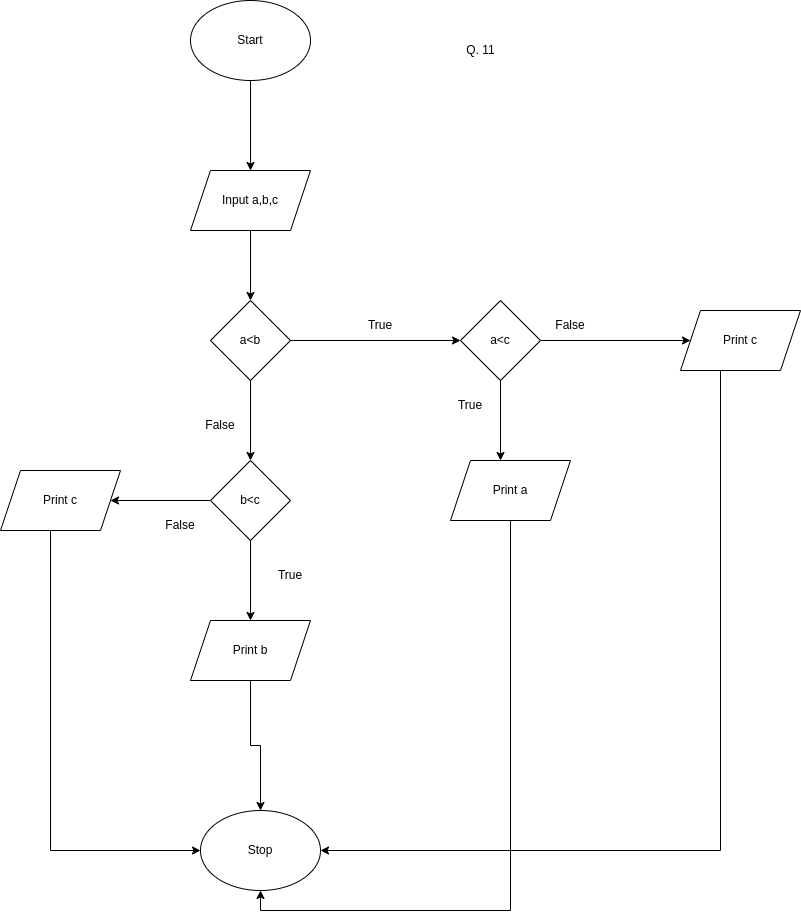

The diagram above was exported from draw.io. Its source (the exported page's mxGraphModel, read from the mxfile embedded in the PNG):
<mxGraphModel dx="868" dy="557" grid="1" gridSize="10" guides="1" tooltips="1" connect="1" arrows="1" fold="1" page="1" pageScale="1" pageWidth="850" pageHeight="1100" math="0" shadow="0">
  <root>
    <mxCell id="0" />
    <mxCell id="1" parent="0" />
    <mxCell id="yH6WmrOc3b2U1jpeqVIG-3" value="" style="edgeStyle=orthogonalEdgeStyle;rounded=0;orthogonalLoop=1;jettySize=auto;html=1;" parent="1" source="yH6WmrOc3b2U1jpeqVIG-1" target="yH6WmrOc3b2U1jpeqVIG-2" edge="1">
      <mxGeometry relative="1" as="geometry" />
    </mxCell>
    <mxCell id="yH6WmrOc3b2U1jpeqVIG-1" value="&lt;div&gt;Start&lt;/div&gt;" style="ellipse;whiteSpace=wrap;html=1;" parent="1" vertex="1">
      <mxGeometry x="370" y="30" width="120" height="80" as="geometry" />
    </mxCell>
    <mxCell id="yH6WmrOc3b2U1jpeqVIG-5" value="" style="edgeStyle=orthogonalEdgeStyle;rounded=0;orthogonalLoop=1;jettySize=auto;html=1;" parent="1" source="yH6WmrOc3b2U1jpeqVIG-2" target="yH6WmrOc3b2U1jpeqVIG-4" edge="1">
      <mxGeometry relative="1" as="geometry" />
    </mxCell>
    <mxCell id="yH6WmrOc3b2U1jpeqVIG-2" value="Input a,b,c" style="shape=parallelogram;perimeter=parallelogramPerimeter;whiteSpace=wrap;html=1;fixedSize=1;" parent="1" vertex="1">
      <mxGeometry x="370" y="200" width="120" height="60" as="geometry" />
    </mxCell>
    <mxCell id="yH6WmrOc3b2U1jpeqVIG-7" value="" style="edgeStyle=orthogonalEdgeStyle;rounded=0;orthogonalLoop=1;jettySize=auto;html=1;" parent="1" source="yH6WmrOc3b2U1jpeqVIG-4" target="yH6WmrOc3b2U1jpeqVIG-6" edge="1">
      <mxGeometry relative="1" as="geometry" />
    </mxCell>
    <mxCell id="yH6WmrOc3b2U1jpeqVIG-11" value="" style="edgeStyle=orthogonalEdgeStyle;rounded=0;orthogonalLoop=1;jettySize=auto;html=1;" parent="1" source="yH6WmrOc3b2U1jpeqVIG-4" target="yH6WmrOc3b2U1jpeqVIG-10" edge="1">
      <mxGeometry relative="1" as="geometry" />
    </mxCell>
    <mxCell id="yH6WmrOc3b2U1jpeqVIG-4" value="a&amp;lt;b" style="rhombus;whiteSpace=wrap;html=1;" parent="1" vertex="1">
      <mxGeometry x="390" y="330" width="80" height="80" as="geometry" />
    </mxCell>
    <mxCell id="yH6WmrOc3b2U1jpeqVIG-9" value="" style="edgeStyle=orthogonalEdgeStyle;rounded=0;orthogonalLoop=1;jettySize=auto;html=1;" parent="1" source="yH6WmrOc3b2U1jpeqVIG-6" edge="1">
      <mxGeometry relative="1" as="geometry">
        <mxPoint x="680" y="490" as="targetPoint" />
      </mxGeometry>
    </mxCell>
    <mxCell id="yH6WmrOc3b2U1jpeqVIG-14" value="" style="edgeStyle=orthogonalEdgeStyle;rounded=0;orthogonalLoop=1;jettySize=auto;html=1;" parent="1" source="yH6WmrOc3b2U1jpeqVIG-6" target="yH6WmrOc3b2U1jpeqVIG-13" edge="1">
      <mxGeometry relative="1" as="geometry" />
    </mxCell>
    <mxCell id="yH6WmrOc3b2U1jpeqVIG-6" value="a&amp;lt;c" style="rhombus;whiteSpace=wrap;html=1;" parent="1" vertex="1">
      <mxGeometry x="640" y="330" width="80" height="80" as="geometry" />
    </mxCell>
    <mxCell id="yH6WmrOc3b2U1jpeqVIG-19" style="edgeStyle=orthogonalEdgeStyle;rounded=0;orthogonalLoop=1;jettySize=auto;html=1;exitX=0;exitY=0.5;exitDx=0;exitDy=0;" parent="1" source="yH6WmrOc3b2U1jpeqVIG-10" target="yH6WmrOc3b2U1jpeqVIG-18" edge="1">
      <mxGeometry relative="1" as="geometry" />
    </mxCell>
    <mxCell id="yH6WmrOc3b2U1jpeqVIG-20" value="" style="edgeStyle=orthogonalEdgeStyle;rounded=0;orthogonalLoop=1;jettySize=auto;html=1;" parent="1" source="yH6WmrOc3b2U1jpeqVIG-10" target="yH6WmrOc3b2U1jpeqVIG-17" edge="1">
      <mxGeometry relative="1" as="geometry" />
    </mxCell>
    <mxCell id="yH6WmrOc3b2U1jpeqVIG-10" value="b&amp;lt;c" style="rhombus;whiteSpace=wrap;html=1;" parent="1" vertex="1">
      <mxGeometry x="390" y="490" width="80" height="80" as="geometry" />
    </mxCell>
    <mxCell id="yH6WmrOc3b2U1jpeqVIG-25" style="edgeStyle=orthogonalEdgeStyle;rounded=0;orthogonalLoop=1;jettySize=auto;html=1;exitX=0.5;exitY=1;exitDx=0;exitDy=0;entryX=0.5;entryY=1;entryDx=0;entryDy=0;" parent="1" source="yH6WmrOc3b2U1jpeqVIG-12" target="yH6WmrOc3b2U1jpeqVIG-21" edge="1">
      <mxGeometry relative="1" as="geometry" />
    </mxCell>
    <mxCell id="yH6WmrOc3b2U1jpeqVIG-12" value="Print a" style="shape=parallelogram;perimeter=parallelogramPerimeter;whiteSpace=wrap;html=1;fixedSize=1;" parent="1" vertex="1">
      <mxGeometry x="630" y="490" width="120" height="60" as="geometry" />
    </mxCell>
    <mxCell id="yH6WmrOc3b2U1jpeqVIG-24" style="edgeStyle=orthogonalEdgeStyle;rounded=0;orthogonalLoop=1;jettySize=auto;html=1;entryX=1;entryY=0.5;entryDx=0;entryDy=0;" parent="1" source="yH6WmrOc3b2U1jpeqVIG-13" target="yH6WmrOc3b2U1jpeqVIG-21" edge="1">
      <mxGeometry relative="1" as="geometry">
        <Array as="points">
          <mxPoint x="900" y="880" />
        </Array>
      </mxGeometry>
    </mxCell>
    <mxCell id="yH6WmrOc3b2U1jpeqVIG-13" value="Print c" style="shape=parallelogram;perimeter=parallelogramPerimeter;whiteSpace=wrap;html=1;fixedSize=1;" parent="1" vertex="1">
      <mxGeometry x="860" y="340" width="120" height="60" as="geometry" />
    </mxCell>
    <mxCell id="yH6WmrOc3b2U1jpeqVIG-23" style="edgeStyle=orthogonalEdgeStyle;rounded=0;orthogonalLoop=1;jettySize=auto;html=1;" parent="1" source="yH6WmrOc3b2U1jpeqVIG-17" target="yH6WmrOc3b2U1jpeqVIG-21" edge="1">
      <mxGeometry relative="1" as="geometry" />
    </mxCell>
    <mxCell id="yH6WmrOc3b2U1jpeqVIG-17" value="Print b" style="shape=parallelogram;perimeter=parallelogramPerimeter;whiteSpace=wrap;html=1;fixedSize=1;" parent="1" vertex="1">
      <mxGeometry x="370" y="650" width="120" height="60" as="geometry" />
    </mxCell>
    <mxCell id="yH6WmrOc3b2U1jpeqVIG-22" style="edgeStyle=orthogonalEdgeStyle;rounded=0;orthogonalLoop=1;jettySize=auto;html=1;entryX=0;entryY=0.5;entryDx=0;entryDy=0;" parent="1" source="yH6WmrOc3b2U1jpeqVIG-18" target="yH6WmrOc3b2U1jpeqVIG-21" edge="1">
      <mxGeometry relative="1" as="geometry">
        <Array as="points">
          <mxPoint x="230" y="880" />
        </Array>
      </mxGeometry>
    </mxCell>
    <mxCell id="yH6WmrOc3b2U1jpeqVIG-18" value="Print c" style="shape=parallelogram;perimeter=parallelogramPerimeter;whiteSpace=wrap;html=1;fixedSize=1;" parent="1" vertex="1">
      <mxGeometry x="180" y="500" width="120" height="60" as="geometry" />
    </mxCell>
    <mxCell id="yH6WmrOc3b2U1jpeqVIG-21" value="Stop" style="ellipse;whiteSpace=wrap;html=1;" parent="1" vertex="1">
      <mxGeometry x="380" y="840" width="120" height="80" as="geometry" />
    </mxCell>
    <mxCell id="yH6WmrOc3b2U1jpeqVIG-26" value="True" style="text;html=1;strokeColor=none;fillColor=none;align=center;verticalAlign=middle;whiteSpace=wrap;rounded=0;" parent="1" vertex="1">
      <mxGeometry x="530" y="340" width="60" height="30" as="geometry" />
    </mxCell>
    <mxCell id="yH6WmrOc3b2U1jpeqVIG-27" value="True" style="text;html=1;strokeColor=none;fillColor=none;align=center;verticalAlign=middle;whiteSpace=wrap;rounded=0;" parent="1" vertex="1">
      <mxGeometry x="620" y="420" width="60" height="30" as="geometry" />
    </mxCell>
    <mxCell id="yH6WmrOc3b2U1jpeqVIG-28" value="False" style="text;html=1;strokeColor=none;fillColor=none;align=center;verticalAlign=middle;whiteSpace=wrap;rounded=0;" parent="1" vertex="1">
      <mxGeometry x="720" y="340" width="60" height="30" as="geometry" />
    </mxCell>
    <mxCell id="yH6WmrOc3b2U1jpeqVIG-29" value="False" style="text;html=1;strokeColor=none;fillColor=none;align=center;verticalAlign=middle;whiteSpace=wrap;rounded=0;" parent="1" vertex="1">
      <mxGeometry x="370" y="440" width="60" height="30" as="geometry" />
    </mxCell>
    <mxCell id="yH6WmrOc3b2U1jpeqVIG-30" value="False" style="text;html=1;strokeColor=none;fillColor=none;align=center;verticalAlign=middle;whiteSpace=wrap;rounded=0;" parent="1" vertex="1">
      <mxGeometry x="330" y="540" width="60" height="30" as="geometry" />
    </mxCell>
    <mxCell id="yH6WmrOc3b2U1jpeqVIG-31" value="True" style="text;html=1;strokeColor=none;fillColor=none;align=center;verticalAlign=middle;whiteSpace=wrap;rounded=0;" parent="1" vertex="1">
      <mxGeometry x="440" y="590" width="60" height="30" as="geometry" />
    </mxCell>
    <mxCell id="8-ko1T7G1pYidgd0-wAq-1" value="Q. 11" style="text;html=1;align=center;verticalAlign=middle;resizable=0;points=[];autosize=1;strokeColor=none;fillColor=none;" parent="1" vertex="1">
      <mxGeometry x="635" y="65" width="50" height="30" as="geometry" />
    </mxCell>
  </root>
</mxGraphModel>